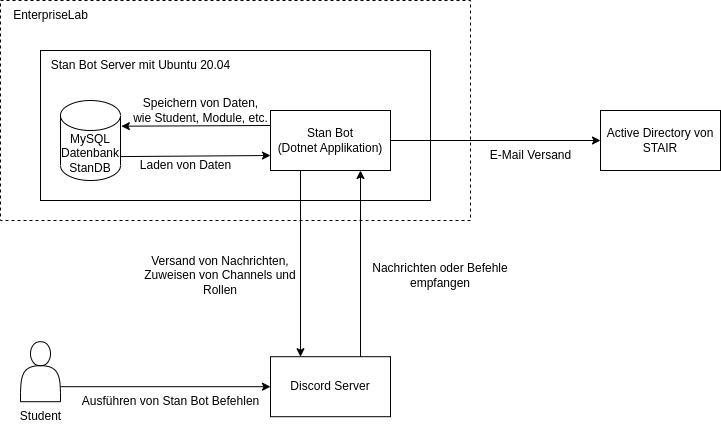

The diagram above was exported from draw.io. Its source (the exported page's mxGraphModel, read from the mxfile embedded in the PNG):
<mxGraphModel dx="1048" dy="677" grid="1" gridSize="10" guides="1" tooltips="1" connect="1" arrows="1" fold="1" page="1" pageScale="1" pageWidth="850" pageHeight="1100" math="0" shadow="0">
  <root>
    <mxCell id="0" />
    <mxCell id="1" parent="0" />
    <mxCell id="2" value="Student" style="text;html=1;align=center;verticalAlign=middle;resizable=0;points=[];autosize=1;strokeColor=none;fillColor=none;" vertex="1" parent="1">
      <mxGeometry x="130" y="491.2" width="60" height="30" as="geometry" />
    </mxCell>
    <mxCell id="3" value="" style="rounded=0;whiteSpace=wrap;html=1;align=right;labelPosition=left;verticalLabelPosition=top;verticalAlign=bottom;dashed=1;" vertex="1" parent="1">
      <mxGeometry x="120" y="90" width="470" height="220" as="geometry" />
    </mxCell>
    <mxCell id="4" value="EnterpriseLab&lt;br&gt;" style="text;html=1;align=center;verticalAlign=middle;resizable=0;points=[];autosize=1;strokeColor=none;fillColor=none;" vertex="1" parent="1">
      <mxGeometry x="120" y="90" width="100" height="30" as="geometry" />
    </mxCell>
    <mxCell id="5" value="" style="rounded=0;whiteSpace=wrap;html=1;" vertex="1" parent="1">
      <mxGeometry x="160" y="140" width="390" height="150" as="geometry" />
    </mxCell>
    <mxCell id="6" value="Stan Bot Server mit Ubuntu 20.04" style="text;html=1;align=center;verticalAlign=middle;resizable=0;points=[];autosize=1;strokeColor=none;fillColor=none;" vertex="1" parent="1">
      <mxGeometry x="160" y="140" width="200" height="30" as="geometry" />
    </mxCell>
    <mxCell id="7" value="MySQL Datenbank&lt;br&gt;StanDB" style="shape=cylinder3;whiteSpace=wrap;html=1;boundedLbl=1;backgroundOutline=1;size=15;" vertex="1" parent="1">
      <mxGeometry x="180" y="190" width="60" height="80" as="geometry" />
    </mxCell>
    <mxCell id="8" value="Discord Server" style="rounded=0;whiteSpace=wrap;html=1;" vertex="1" parent="1">
      <mxGeometry x="390" y="446.2" width="120" height="60" as="geometry" />
    </mxCell>
    <mxCell id="9" value="Active Directory von STAIR" style="rounded=0;whiteSpace=wrap;html=1;" vertex="1" parent="1">
      <mxGeometry x="720" y="200" width="120" height="60" as="geometry" />
    </mxCell>
    <mxCell id="10" value="Stan Bot&lt;br&gt;(Dotnet Applikation)" style="rounded=0;whiteSpace=wrap;html=1;" vertex="1" parent="1">
      <mxGeometry x="390" y="200" width="120" height="60" as="geometry" />
    </mxCell>
    <mxCell id="11" value="" style="endArrow=classic;html=1;rounded=0;exitX=0;exitY=0.25;exitDx=0;exitDy=0;entryX=1.014;entryY=0.321;entryDx=0;entryDy=0;entryPerimeter=0;" edge="1" source="10" target="7" parent="1">
      <mxGeometry width="50" height="50" relative="1" as="geometry">
        <mxPoint x="-60" y="360" as="sourcePoint" />
        <mxPoint x="-10" y="310" as="targetPoint" />
      </mxGeometry>
    </mxCell>
    <mxCell id="12" value="" style="endArrow=classic;html=1;rounded=0;entryX=0;entryY=0.75;entryDx=0;entryDy=0;exitX=1.002;exitY=0.701;exitDx=0;exitDy=0;exitPerimeter=0;" edge="1" source="7" target="10" parent="1">
      <mxGeometry width="50" height="50" relative="1" as="geometry">
        <mxPoint x="-50" y="420" as="sourcePoint" />
        <mxPoint y="370" as="targetPoint" />
      </mxGeometry>
    </mxCell>
    <mxCell id="13" value="" style="endArrow=classic;html=1;rounded=0;entryX=0.25;entryY=0;entryDx=0;entryDy=0;exitX=0.25;exitY=1;exitDx=0;exitDy=0;" edge="1" source="10" target="8" parent="1">
      <mxGeometry width="50" height="50" relative="1" as="geometry">
        <mxPoint x="430" y="440" as="sourcePoint" />
        <mxPoint x="480" y="390" as="targetPoint" />
      </mxGeometry>
    </mxCell>
    <mxCell id="14" value="" style="endArrow=classic;html=1;rounded=0;entryX=0;entryY=0.5;entryDx=0;entryDy=0;exitX=1;exitY=0.75;exitDx=0;exitDy=0;" edge="1" source="22" target="8" parent="1">
      <mxGeometry width="50" height="50" relative="1" as="geometry">
        <mxPoint x="260" y="520" as="sourcePoint" />
        <mxPoint x="310" y="470" as="targetPoint" />
      </mxGeometry>
    </mxCell>
    <mxCell id="15" value="" style="endArrow=classic;html=1;rounded=0;exitX=0.75;exitY=0;exitDx=0;exitDy=0;entryX=0.75;entryY=1;entryDx=0;entryDy=0;" edge="1" source="8" target="10" parent="1">
      <mxGeometry width="50" height="50" relative="1" as="geometry">
        <mxPoint x="660" y="460" as="sourcePoint" />
        <mxPoint x="710" y="410" as="targetPoint" />
      </mxGeometry>
    </mxCell>
    <mxCell id="16" value="" style="endArrow=classic;html=1;rounded=0;entryX=0;entryY=0.5;entryDx=0;entryDy=0;exitX=1;exitY=0.5;exitDx=0;exitDy=0;" edge="1" source="10" target="9" parent="1">
      <mxGeometry width="50" height="50" relative="1" as="geometry">
        <mxPoint x="720" y="440" as="sourcePoint" />
        <mxPoint x="770" y="390" as="targetPoint" />
        <Array as="points" />
      </mxGeometry>
    </mxCell>
    <mxCell id="17" value="E-Mail Versand" style="text;html=1;align=center;verticalAlign=middle;resizable=0;points=[];autosize=1;strokeColor=none;fillColor=none;" vertex="1" parent="1">
      <mxGeometry x="600" y="230" width="100" height="30" as="geometry" />
    </mxCell>
    <mxCell id="18" value="Versand von Nachrichten, Zuweisen von Channels und Rollen" style="text;html=1;strokeColor=none;fillColor=none;align=center;verticalAlign=middle;whiteSpace=wrap;rounded=0;" vertex="1" parent="1">
      <mxGeometry x="260" y="330" width="160" height="70" as="geometry" />
    </mxCell>
    <mxCell id="19" value="Ausführen von Stan Bot Befehlen" style="text;html=1;align=center;verticalAlign=middle;resizable=0;points=[];autosize=1;strokeColor=none;fillColor=none;" vertex="1" parent="1">
      <mxGeometry x="190" y="476.2" width="200" height="30" as="geometry" />
    </mxCell>
    <mxCell id="20" value="Speichern von Daten,&lt;br&gt;wie Student, Module, etc." style="text;html=1;align=center;verticalAlign=middle;resizable=0;points=[];autosize=1;strokeColor=none;fillColor=none;" vertex="1" parent="1">
      <mxGeometry x="240" y="180" width="160" height="40" as="geometry" />
    </mxCell>
    <mxCell id="21" value="Laden von Daten" style="text;html=1;align=center;verticalAlign=middle;resizable=0;points=[];autosize=1;strokeColor=none;fillColor=none;" vertex="1" parent="1">
      <mxGeometry x="250" y="240" width="110" height="30" as="geometry" />
    </mxCell>
    <mxCell id="22" value="" style="shape=actor;whiteSpace=wrap;html=1;" vertex="1" parent="1">
      <mxGeometry x="140" y="431.2" width="40" height="60" as="geometry" />
    </mxCell>
    <mxCell id="23" value="Nachrichten oder Befehle empfangen" style="text;html=1;strokeColor=none;fillColor=none;align=center;verticalAlign=middle;whiteSpace=wrap;rounded=0;" vertex="1" parent="1">
      <mxGeometry x="480" y="330" width="160" height="70" as="geometry" />
    </mxCell>
  </root>
</mxGraphModel>